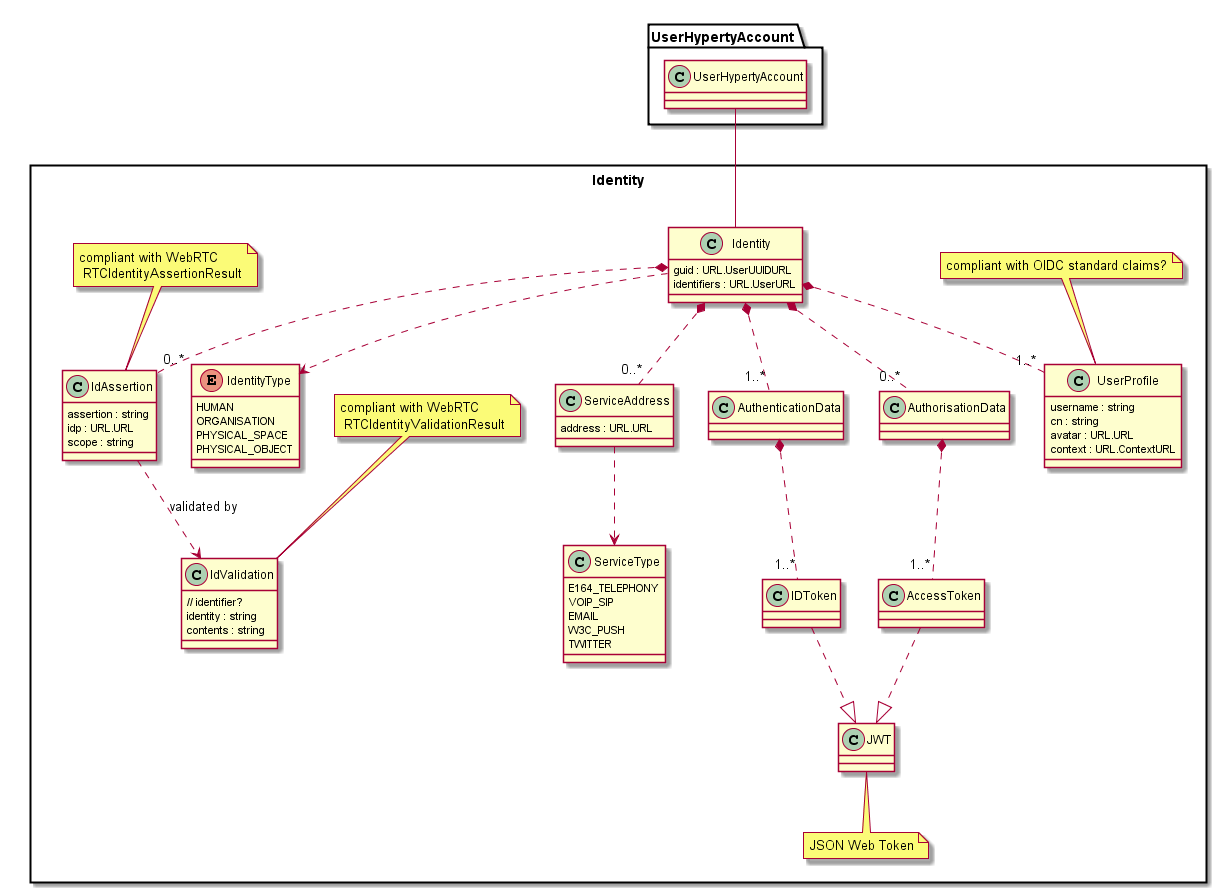

The diagram above was rendered by PlantUML. Its source (embedded in the PNG):
@startuml "Identity-Data-Object-Model.png"

package Identity <<Rect>> {

	enum IdentityType {
		HUMAN
		ORGANISATION
		PHYSICAL_SPACE
		PHYSICAL_OBJECT
	}

	class Identity {
		guid : URL.UserUUIDURL
		identifiers : URL.UserURL
	}

	Identity -up- UserHypertyAccount.UserHypertyAccount

	class AuthenticationData {
	}

	class AuthorisationData {
	}

	class IdAssertion {
		assertion : string
		idp : URL.URL
		scope : string
	}

	note top : compliant with WebRTC\n RTCIdentityAssertionResult

	class IdValidation {
		// identifier?
		identity : string
		contents : string
	}

	note top : compliant with WebRTC\n RTCIdentityValidationResult

	class ServiceType {
		E164_TELEPHONY
		VOIP_SIP
		EMAIL
		W3C_PUSH
		TWITTER
	}

	class ServiceAddress {
		address : URL.URL
	}

	class UserProfile {
		username : string
		cn : string
		avatar : URL.URL
		context : URL.ContextURL
	}

	note top : compliant with OIDC standard claims?

	class JWT {
	}

	note bottom : JSON Web Token

	class IDToken {
	}

	class AccessToken {
	}

	IDToken ..|> JWT
	AccessToken ..|> JWT

	Identity ..> IdentityType
	Identity *.. "1..*" AuthenticationData
	Identity *.. "0..*" AuthorisationData
	Identity *.. "1..*" UserProfile
	Identity *.. "0..*" ServiceAddress
	Identity *.. "0..*" IdAssertion
	ServiceAddress ..> ServiceType

	IdAssertion ..> IdValidation : validated by

	AuthenticationData *.. "1..*" IDToken
	AuthorisationData *.. "1..*" AccessToken
}

@enduml